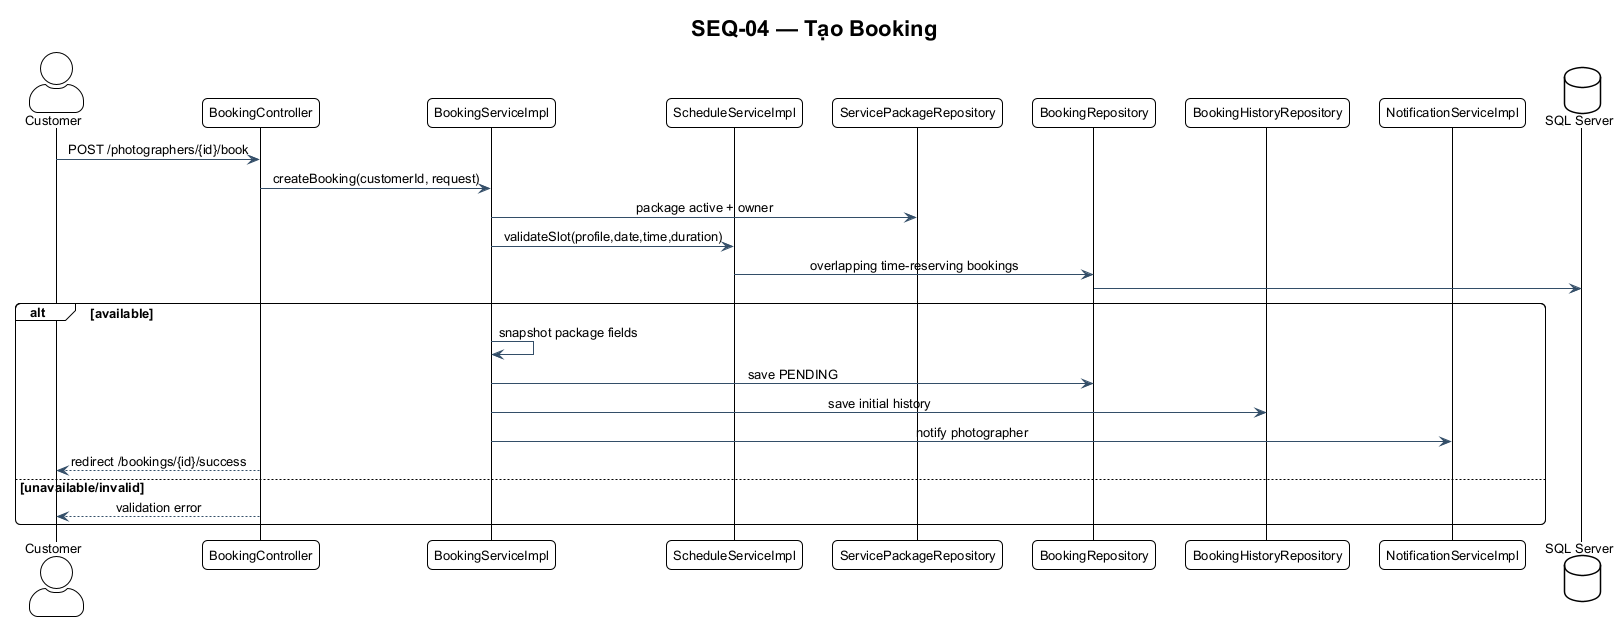

The diagram above was rendered by PlantUML. Its source (embedded in the PNG):
@startuml SEQ-04
!include ../theme.puml
title SEQ-04 — Tạo Booking
actor Customer
participant BookingController
participant BookingServiceImpl
participant ScheduleServiceImpl
participant ServicePackageRepository
participant BookingRepository
participant BookingHistoryRepository
participant NotificationServiceImpl
database "SQL Server" as DB
Customer -> BookingController : POST /photographers/{id}/book
BookingController -> BookingServiceImpl : createBooking(customerId, request)
BookingServiceImpl -> ServicePackageRepository : package active + owner
BookingServiceImpl -> ScheduleServiceImpl : validateSlot(profile,date,time,duration)
ScheduleServiceImpl -> BookingRepository : overlapping time-reserving bookings
BookingRepository -> DB
alt available
  BookingServiceImpl -> BookingServiceImpl : snapshot package fields
  BookingServiceImpl -> BookingRepository : save PENDING
  BookingServiceImpl -> BookingHistoryRepository : save initial history
  BookingServiceImpl -> NotificationServiceImpl : notify photographer
  BookingController --> Customer : redirect /bookings/{id}/success
else unavailable/invalid
  BookingController --> Customer : validation error
end
@enduml